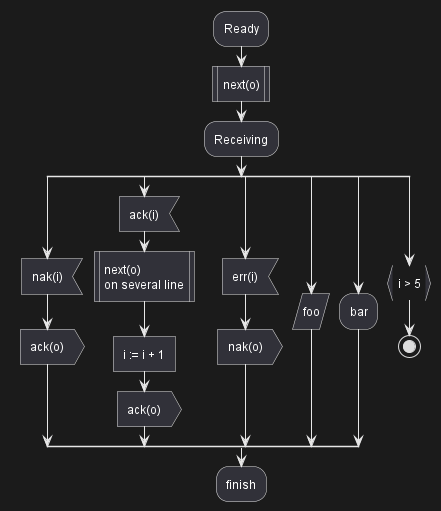

The diagram above was rendered by PlantUML. Its source (embedded in the PNG):
@startuml
:Ready;
:next(o)|
:Receiving;
split
 :nak(i)<
 :ack(o)>
split again
 :ack(i)<
 :next(o)
 on several line|
 :i := i + 1]
 :ack(o)>
split again
 :err(i)<
 :nak(o)>
split again
 :foo/
split again
 :bar\\
split again
 :i > 5}
stop
end split
:finish;
@enduml